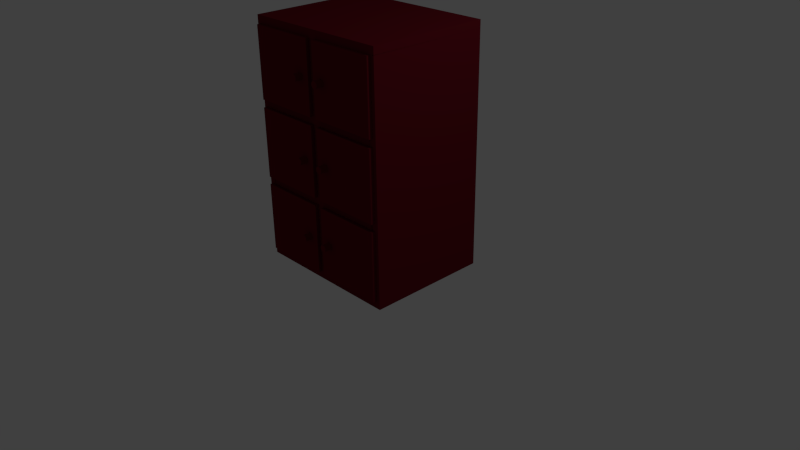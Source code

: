 # Source: Locker.blend  (saved by Blender 2.72.0; exported with 4.5.12 LTS)
import bpy
from mathutils import Matrix  # noqa: F401  (used for matrix-valued properties, if any)

bpy.ops.wm.read_factory_settings(use_empty=True)
scene = bpy.context.scene
scene.name = 'Scene'

# ---- collections
col_collection_1 = bpy.data.collections.new('Collection 1'); scene.collection.children.link(col_collection_1)

# ---- materials (node trees are filled in below, after node groups)
mat_shinydarkred = bpy.data.materials.new('shinyDarkRed')
mat_shinydarkred.alpha_threshold = 0.0
mat_shinydarkred.use_transparent_shadow = False
mat_shinydarkred.diffuse_color = (0.1424, 0.007063, 0.01464, 1.0)
mat_shinydarkred.roughness = 0.5
mat_shinydarkred.specular_intensity = 1.0

# ---- material node trees

# ---- world
world_world = bpy.data.worlds.new('World'); scene.world = world_world
world_world.color = (0.05088, 0.05088, 0.05088)
world_world.use_sun_shadow = False
world_world.sun_shadow_jitter_overblur = 0.0
world_world.cycles.sampling_method = 'MANUAL'
world_world.cycles.sample_map_resolution = 256

# ---- cameras
cam_camera = bpy.data.cameras.new('Camera')
cam_camera.clip_end = 100.0
cam_camera.lens = 35.0
cam_camera.sensor_width = 32.0
cam_camera.sensor_height = 18.0
cam_camera.ortho_scale = 7.314
cam_camera.dof.focus_distance = 0.0
cam_camera.dof.aperture_fstop = 128.0

# ---- lights
light_lamp = bpy.data.lights.new('Lamp', 'POINT')
light_lamp.transmission_factor = 0.0
light_lamp.cutoff_distance = 30.0
light_lamp.energy = 100.0
light_lamp.shadow_buffer_clip_start = 1.001
light_lamp.shadow_soft_size = 0.1
light_lamp.shadow_maximum_resolution = 0.006
light_lamp.use_absolute_resolution = True
light_lamp.cycles.use_multiple_importance_sampling = False

# ---- meshes
me_cube_013 = bpy.data.meshes.new('Cube.013')
me_cube_013.from_pydata([(0.7, -1.0, 0.1), (0.7, -3.0, 0.1), (0.7195, -1.0, 0.09808), (0.7195, -3.0, 0.09808), (0.7383, -1.0, 0.09239), (0.7383, -3.0, 0.09239), (0.7556, -1.0, 0.08315), (0.7556, -3.0, 0.08315), (0.7707, -1.0, 0.07071), (0.7707, -3.0, 0.07071), (0.7831, -1.0, 0.05556), (0.7831, -3.0, 0.05556), (0.7924, -1.0, 0.03827), (0.7924, -3.0, 0.03827), (0.7981, -1.0, 0.01951), (0.7981, -3.0, 0.01951), (0.8, -1.0, 1.192e-08), (0.8, -3.0, 3.179e-09), (0.7981, -1.0, -0.01951), (0.7981, -3.0, -0.01951), (0.7924, -1.0, -0.03827), (0.7924, -3.0, -0.03827), (0.7831, -1.0, -0.05556), (0.7831, -3.0, -0.05556), (0.7707, -1.0, -0.07071), (0.7707, -3.0, -0.07071), (0.7556, -1.0, -0.08315), (0.7556, -3.0, -0.08315), (0.7383, -1.0, -0.09239), (0.7383, -3.0, -0.09239), (0.7195, -1.0, -0.09808), (0.7195, -3.0, -0.09808), (0.7, -1.0, -0.1), (0.7, -3.0, -0.1), (0.6805, -1.0, -0.09808), (0.6805, -3.0, -0.09808), (0.6617, -1.0, -0.09239), (0.6617, -3.0, -0.09239), (0.6444, -1.0, -0.08315), (0.6444, -3.0, -0.08315), (0.6293, -1.0, -0.07071), (0.6293, -3.0, -0.07071), (0.6169, -1.0, -0.05556), (0.6169, -3.0, -0.05556), (0.6076, -1.0, -0.03827), (0.6076, -3.0, -0.03827), (0.6019, -1.0, -0.01951), (0.6019, -3.0, -0.01951), (0.6, -1.0, 1.009e-07), (0.6, -3.0, 9.219e-08), (0.6019, -1.0, 0.01951), (0.6019, -3.0, 0.01951), (0.6076, -1.0, 0.03827), (0.6076, -3.0, 0.03827), (0.6169, -1.0, 0.05556), (0.6169, -3.0, 0.05556), (0.6293, -1.0, 0.07071), (0.6293, -3.0, 0.07071), (0.6444, -1.0, 0.08315), (0.6444, -3.0, 0.08315), (0.6617, -1.0, 0.09239), (0.6617, -3.0, 0.09239), (0.6805, -1.0, 0.09808), (0.6805, -3.0, 0.09808), (-1.0, -1.0, -1.0), (-1.0, 1.0, -1.0), (1.0, 1.0, -1.0), (1.0, -1.0, -1.0), (-1.0, -1.0, 1.0), (-1.0, 1.0, 1.0), (1.0, 1.0, 1.0), (1.0, -1.0, 1.0)], [], [(0, 1, 3, 2), (2, 3, 5, 4), (4, 5, 7, 6), (6, 7, 9, 8), (8, 9, 11, 10), (10, 11, 13, 12), (12, 13, 15, 14), (14, 15, 17, 16), (16, 17, 19, 18), (18, 19, 21, 20), (20, 21, 23, 22), (22, 23, 25, 24), (24, 25, 27, 26), (26, 27, 29, 28), (28, 29, 31, 30), (30, 31, 33, 32), (32, 33, 35, 34), (34, 35, 37, 36), (36, 37, 39, 38), (38, 39, 41, 40), (40, 41, 43, 42), (42, 43, 45, 44), (44, 45, 47, 46), (46, 47, 49, 48), (48, 49, 51, 50), (50, 51, 53, 52), (52, 53, 55, 54), (54, 55, 57, 56), (56, 57, 59, 58), (58, 59, 61, 60), (3, 1, 63, 61, 59, 57, 55, 53, 51, 49, 47, 45, 43, 41, 39, 37, 35, 33, 31, 29, 27, 25, 23, 21, 19, 17, 15, 13, 11, 9, 7, 5), (62, 63, 1, 0), (60, 61, 63, 62), (0, 2, 4, 6, 8, 10, 12, 14, 16, 18, 20, 22, 24, 26, 28, 30, 32, 34, 36, 38, 40, 42, 44, 46, 48, 50, 52, 54, 56, 58, 60, 62), (68, 69, 65, 64), (69, 70, 66, 65), (70, 71, 67, 66), (71, 68, 64, 67), (64, 65, 66, 67), (71, 70, 69, 68)])
me_cube_013.materials.append(mat_shinydarkred)
me_cube_013.use_remesh_preserve_volume = False
me_cube_013.use_remesh_preserve_attributes = False
me_cube_013.use_mirror_vertex_groups = False
me_cube_013.update()
me_cube_009 = bpy.data.meshes.new('Cube.009')
me_cube_009.from_pydata([(-1.0, 0.9667, -20.0), (1.0, 0.9667, -20.0), (1.0, 0.9667, 20.0), (-1.0, 0.9667, 20.0), (-1.0, 1.033, -20.0), (1.0, 1.033, -20.0), (1.0, 1.033, 20.0), (-1.0, 1.033, 20.0), (-1.0, -0.9667, -20.0), (-1.0, 0.968, -20.0), (1.0, 0.9651, -20.0), (1.0, -0.9667, -20.0), (-1.0, -0.9683, -18.0), (-1.0, 0.968, -18.0), (-1.0, 0.3, -18.06), (0.8082, 0.3, -18.06), (0.8082, 0.3, 18.08), (-1.0, 0.3, 18.08), (-1.0, 0.3667, -18.06), (0.8082, 0.3667, -18.06), (0.8082, 0.3667, 18.08), (-1.0, 0.3667, 18.08), (-1.0, -0.9667, -1.0), (-1.0, 0.9664, -1.0), (0.8082, 0.9667, -1.0), (0.8082, -0.9655, -1.0), (-1.0, -0.9667, 1.0), (-1.0, 0.9664, 1.0), (0.8082, 0.9667, 1.0), (0.8082, -0.9655, 1.0), (-1.0, -0.9657, 18.0), (-1.0, 0.9643, 18.0), (-1.0, -0.9667, 20.0), (-1.0, 0.9728, 20.0), (1.0, 0.9669, 20.0), (1.0, -0.9667, 20.0), (-1.0, -1.033, -20.0), (1.0, -1.033, -20.0), (1.0, -1.033, 20.0), (-1.0, -1.033, 20.0), (-1.0, -0.3667, -18.18), (0.8082, -0.3667, -18.18), (0.8082, -0.3667, 18.17), (-1.0, -0.3667, 18.17), (-1.0, -0.3, -18.18), (0.8082, -0.3, -18.18), (0.8082, -0.3, 18.17), (-1.0, -0.3, 18.17), (-1.001, -0.3671, -1.0), (0.807, -0.3659, -1.0), (-1.001, -0.3671, 1.0), (0.807, -0.3659, 1.0), (-0.9997, 0.3665, -1.0), (0.8085, 0.3668, -1.0), (-0.9997, 0.3665, 1.0), (0.8085, 0.3668, 1.0), (0.9049, 0.9651, -18.0), (0.9049, -0.966, -18.0), (0.9049, 0.9584, 18.0), (0.9049, -0.9669, 18.0), (-1.001, -0.3012, -1.0), (0.807, -0.3, -1.0), (-1.001, -0.3012, 1.0), (0.807, -0.3, 1.0), (-1.001, 0.2988, -1.0), (0.8069, 0.3, -1.0), (-1.001, 0.2988, 1.0), (0.8069, 0.3, 1.0)], [], [(4, 5, 1, 0), (5, 6, 2, 1), (6, 7, 3, 2), (7, 4, 0, 3), (0, 1, 2, 3), (7, 6, 5, 4), (12, 13, 9, 8), (8, 9, 10, 11), (21, 18, 14, 17), (14, 15, 16, 17), (21, 20, 19, 18), (24, 53, 52, 23), (22, 48, 49, 25), (32, 33, 31, 30), (35, 34, 33, 32), (35, 32, 39, 38), (32, 8, 36, 39), (11, 35, 38, 37), (8, 11, 37, 36), (36, 37, 38, 39), (46, 47, 43, 42), (47, 44, 40, 43), (40, 41, 42, 43), (47, 46, 45, 44), (51, 49, 48, 50), (29, 51, 50, 26), (26, 50, 48, 22), (54, 52, 53, 55), (27, 54, 55, 28), (23, 52, 54, 27), (57, 59, 58, 56), (31, 58, 59, 30), (1, 34, 35, 11), (12, 57, 56, 13), (32, 35, 11, 8), (63, 62, 60, 61), (67, 65, 64, 66), (61, 60, 64, 65), (62, 63, 67, 66), (63, 61, 65, 67), (60, 62, 66, 64)])
me_cube_009.materials.append(mat_shinydarkred)
me_cube_009.use_remesh_preserve_volume = False
me_cube_009.use_remesh_preserve_attributes = False
me_cube_009.use_mirror_vertex_groups = False
me_cube_009.update()
me_cube_014 = bpy.data.meshes.new('Cube.014')
me_cube_014.from_pydata([(0.7, -1.0, 0.1), (0.7, -3.0, 0.1), (0.7195, -1.0, 0.09808), (0.7195, -3.0, 0.09808), (0.7383, -1.0, 0.09239), (0.7383, -3.0, 0.09239), (0.7556, -1.0, 0.08315), (0.7556, -3.0, 0.08315), (0.7707, -1.0, 0.07071), (0.7707, -3.0, 0.07071), (0.7831, -1.0, 0.05556), (0.7831, -3.0, 0.05556), (0.7924, -1.0, 0.03827), (0.7924, -3.0, 0.03827), (0.7981, -1.0, 0.01951), (0.7981, -3.0, 0.01951), (0.8, -1.0, 1.192e-08), (0.8, -3.0, 3.179e-09), (0.7981, -1.0, -0.01951), (0.7981, -3.0, -0.01951), (0.7924, -1.0, -0.03827), (0.7924, -3.0, -0.03827), (0.7831, -1.0, -0.05556), (0.7831, -3.0, -0.05556), (0.7707, -1.0, -0.07071), (0.7707, -3.0, -0.07071), (0.7556, -1.0, -0.08315), (0.7556, -3.0, -0.08315), (0.7383, -1.0, -0.09239), (0.7383, -3.0, -0.09239), (0.7195, -1.0, -0.09808), (0.7195, -3.0, -0.09808), (0.7, -1.0, -0.1), (0.7, -3.0, -0.1), (0.6805, -1.0, -0.09808), (0.6805, -3.0, -0.09808), (0.6617, -1.0, -0.09239), (0.6617, -3.0, -0.09239), (0.6444, -1.0, -0.08315), (0.6444, -3.0, -0.08315), (0.6293, -1.0, -0.07071), (0.6293, -3.0, -0.07071), (0.6169, -1.0, -0.05556), (0.6169, -3.0, -0.05556), (0.6076, -1.0, -0.03827), (0.6076, -3.0, -0.03827), (0.6019, -1.0, -0.01951), (0.6019, -3.0, -0.01951), (0.6, -1.0, 1.009e-07), (0.6, -3.0, 9.219e-08), (0.6019, -1.0, 0.01951), (0.6019, -3.0, 0.01951), (0.6076, -1.0, 0.03827), (0.6076, -3.0, 0.03827), (0.6169, -1.0, 0.05556), (0.6169, -3.0, 0.05556), (0.6293, -1.0, 0.07071), (0.6293, -3.0, 0.07071), (0.6444, -1.0, 0.08315), (0.6444, -3.0, 0.08315), (0.6617, -1.0, 0.09239), (0.6617, -3.0, 0.09239), (0.6805, -1.0, 0.09808), (0.6805, -3.0, 0.09808), (-1.0, -1.0, -1.0), (-1.0, 1.0, -1.0), (1.0, 1.0, -1.0), (1.0, -1.0, -1.0), (-1.0, -1.0, 1.0), (-1.0, 1.0, 1.0), (1.0, 1.0, 1.0), (1.0, -1.0, 1.0)], [], [(0, 1, 3, 2), (2, 3, 5, 4), (4, 5, 7, 6), (6, 7, 9, 8), (8, 9, 11, 10), (10, 11, 13, 12), (12, 13, 15, 14), (14, 15, 17, 16), (16, 17, 19, 18), (18, 19, 21, 20), (20, 21, 23, 22), (22, 23, 25, 24), (24, 25, 27, 26), (26, 27, 29, 28), (28, 29, 31, 30), (30, 31, 33, 32), (32, 33, 35, 34), (34, 35, 37, 36), (36, 37, 39, 38), (38, 39, 41, 40), (40, 41, 43, 42), (42, 43, 45, 44), (44, 45, 47, 46), (46, 47, 49, 48), (48, 49, 51, 50), (50, 51, 53, 52), (52, 53, 55, 54), (54, 55, 57, 56), (56, 57, 59, 58), (58, 59, 61, 60), (3, 1, 63, 61, 59, 57, 55, 53, 51, 49, 47, 45, 43, 41, 39, 37, 35, 33, 31, 29, 27, 25, 23, 21, 19, 17, 15, 13, 11, 9, 7, 5), (62, 63, 1, 0), (60, 61, 63, 62), (0, 2, 4, 6, 8, 10, 12, 14, 16, 18, 20, 22, 24, 26, 28, 30, 32, 34, 36, 38, 40, 42, 44, 46, 48, 50, 52, 54, 56, 58, 60, 62), (68, 69, 65, 64), (69, 70, 66, 65), (70, 71, 67, 66), (71, 68, 64, 67), (64, 65, 66, 67), (71, 70, 69, 68)])
me_cube_014.materials.append(mat_shinydarkred)
me_cube_014.use_remesh_preserve_volume = False
me_cube_014.use_remesh_preserve_attributes = False
me_cube_014.use_mirror_vertex_groups = False
me_cube_014.update()
me_cube_015 = bpy.data.meshes.new('Cube.015')
me_cube_015.from_pydata([(0.7, -1.0, 0.1), (0.7, -3.0, 0.1), (0.7195, -1.0, 0.09808), (0.7195, -3.0, 0.09808), (0.7383, -1.0, 0.09239), (0.7383, -3.0, 0.09239), (0.7556, -1.0, 0.08315), (0.7556, -3.0, 0.08315), (0.7707, -1.0, 0.07071), (0.7707, -3.0, 0.07071), (0.7831, -1.0, 0.05556), (0.7831, -3.0, 0.05556), (0.7924, -1.0, 0.03827), (0.7924, -3.0, 0.03827), (0.7981, -1.0, 0.01951), (0.7981, -3.0, 0.01951), (0.8, -1.0, 1.192e-08), (0.8, -3.0, 3.179e-09), (0.7981, -1.0, -0.01951), (0.7981, -3.0, -0.01951), (0.7924, -1.0, -0.03827), (0.7924, -3.0, -0.03827), (0.7831, -1.0, -0.05556), (0.7831, -3.0, -0.05556), (0.7707, -1.0, -0.07071), (0.7707, -3.0, -0.07071), (0.7556, -1.0, -0.08315), (0.7556, -3.0, -0.08315), (0.7383, -1.0, -0.09239), (0.7383, -3.0, -0.09239), (0.7195, -1.0, -0.09808), (0.7195, -3.0, -0.09808), (0.7, -1.0, -0.1), (0.7, -3.0, -0.1), (0.6805, -1.0, -0.09808), (0.6805, -3.0, -0.09808), (0.6617, -1.0, -0.09239), (0.6617, -3.0, -0.09239), (0.6444, -1.0, -0.08315), (0.6444, -3.0, -0.08315), (0.6293, -1.0, -0.07071), (0.6293, -3.0, -0.07071), (0.6169, -1.0, -0.05556), (0.6169, -3.0, -0.05556), (0.6076, -1.0, -0.03827), (0.6076, -3.0, -0.03827), (0.6019, -1.0, -0.01951), (0.6019, -3.0, -0.01951), (0.6, -1.0, 1.009e-07), (0.6, -3.0, 9.219e-08), (0.6019, -1.0, 0.01951), (0.6019, -3.0, 0.01951), (0.6076, -1.0, 0.03827), (0.6076, -3.0, 0.03827), (0.6169, -1.0, 0.05556), (0.6169, -3.0, 0.05556), (0.6293, -1.0, 0.07071), (0.6293, -3.0, 0.07071), (0.6444, -1.0, 0.08315), (0.6444, -3.0, 0.08315), (0.6617, -1.0, 0.09239), (0.6617, -3.0, 0.09239), (0.6805, -1.0, 0.09808), (0.6805, -3.0, 0.09808), (-1.0, -1.0, -1.0), (-1.0, 1.0, -1.0), (1.0, 1.0, -1.0), (1.0, -1.0, -1.0), (-1.0, -1.0, 1.0), (-1.0, 1.0, 1.0), (1.0, 1.0, 1.0), (1.0, -1.0, 1.0)], [], [(0, 1, 3, 2), (2, 3, 5, 4), (4, 5, 7, 6), (6, 7, 9, 8), (8, 9, 11, 10), (10, 11, 13, 12), (12, 13, 15, 14), (14, 15, 17, 16), (16, 17, 19, 18), (18, 19, 21, 20), (20, 21, 23, 22), (22, 23, 25, 24), (24, 25, 27, 26), (26, 27, 29, 28), (28, 29, 31, 30), (30, 31, 33, 32), (32, 33, 35, 34), (34, 35, 37, 36), (36, 37, 39, 38), (38, 39, 41, 40), (40, 41, 43, 42), (42, 43, 45, 44), (44, 45, 47, 46), (46, 47, 49, 48), (48, 49, 51, 50), (50, 51, 53, 52), (52, 53, 55, 54), (54, 55, 57, 56), (56, 57, 59, 58), (58, 59, 61, 60), (3, 1, 63, 61, 59, 57, 55, 53, 51, 49, 47, 45, 43, 41, 39, 37, 35, 33, 31, 29, 27, 25, 23, 21, 19, 17, 15, 13, 11, 9, 7, 5), (62, 63, 1, 0), (60, 61, 63, 62), (0, 2, 4, 6, 8, 10, 12, 14, 16, 18, 20, 22, 24, 26, 28, 30, 32, 34, 36, 38, 40, 42, 44, 46, 48, 50, 52, 54, 56, 58, 60, 62), (68, 69, 65, 64), (69, 70, 66, 65), (70, 71, 67, 66), (71, 68, 64, 67), (64, 65, 66, 67), (71, 70, 69, 68)])
me_cube_015.materials.append(mat_shinydarkred)
me_cube_015.use_remesh_preserve_volume = False
me_cube_015.use_remesh_preserve_attributes = False
me_cube_015.use_mirror_vertex_groups = False
me_cube_015.update()
me_cube_016 = bpy.data.meshes.new('Cube.016')
me_cube_016.from_pydata([(0.7, -1.0, 0.1), (0.7, -3.0, 0.1), (0.7195, -1.0, 0.09808), (0.7195, -3.0, 0.09808), (0.7383, -1.0, 0.09239), (0.7383, -3.0, 0.09239), (0.7556, -1.0, 0.08315), (0.7556, -3.0, 0.08315), (0.7707, -1.0, 0.07071), (0.7707, -3.0, 0.07071), (0.7831, -1.0, 0.05556), (0.7831, -3.0, 0.05556), (0.7924, -1.0, 0.03827), (0.7924, -3.0, 0.03827), (0.7981, -1.0, 0.01951), (0.7981, -3.0, 0.01951), (0.8, -1.0, 1.192e-08), (0.8, -3.0, 3.179e-09), (0.7981, -1.0, -0.01951), (0.7981, -3.0, -0.01951), (0.7924, -1.0, -0.03827), (0.7924, -3.0, -0.03827), (0.7831, -1.0, -0.05556), (0.7831, -3.0, -0.05556), (0.7707, -1.0, -0.07071), (0.7707, -3.0, -0.07071), (0.7556, -1.0, -0.08315), (0.7556, -3.0, -0.08315), (0.7383, -1.0, -0.09239), (0.7383, -3.0, -0.09239), (0.7195, -1.0, -0.09808), (0.7195, -3.0, -0.09808), (0.7, -1.0, -0.1), (0.7, -3.0, -0.1), (0.6805, -1.0, -0.09808), (0.6805, -3.0, -0.09808), (0.6617, -1.0, -0.09239), (0.6617, -3.0, -0.09239), (0.6444, -1.0, -0.08315), (0.6444, -3.0, -0.08315), (0.6293, -1.0, -0.07071), (0.6293, -3.0, -0.07071), (0.6169, -1.0, -0.05556), (0.6169, -3.0, -0.05556), (0.6076, -1.0, -0.03827), (0.6076, -3.0, -0.03827), (0.6019, -1.0, -0.01951), (0.6019, -3.0, -0.01951), (0.6, -1.0, 1.009e-07), (0.6, -3.0, 9.219e-08), (0.6019, -1.0, 0.01951), (0.6019, -3.0, 0.01951), (0.6076, -1.0, 0.03827), (0.6076, -3.0, 0.03827), (0.6169, -1.0, 0.05556), (0.6169, -3.0, 0.05556), (0.6293, -1.0, 0.07071), (0.6293, -3.0, 0.07071), (0.6444, -1.0, 0.08315), (0.6444, -3.0, 0.08315), (0.6617, -1.0, 0.09239), (0.6617, -3.0, 0.09239), (0.6805, -1.0, 0.09808), (0.6805, -3.0, 0.09808), (-1.0, -1.0, -1.0), (-1.0, 1.0, -1.0), (1.0, 1.0, -1.0), (1.0, -1.0, -1.0), (-1.0, -1.0, 1.0), (-1.0, 1.0, 1.0), (1.0, 1.0, 1.0), (1.0, -1.0, 1.0)], [], [(0, 1, 3, 2), (2, 3, 5, 4), (4, 5, 7, 6), (6, 7, 9, 8), (8, 9, 11, 10), (10, 11, 13, 12), (12, 13, 15, 14), (14, 15, 17, 16), (16, 17, 19, 18), (18, 19, 21, 20), (20, 21, 23, 22), (22, 23, 25, 24), (24, 25, 27, 26), (26, 27, 29, 28), (28, 29, 31, 30), (30, 31, 33, 32), (32, 33, 35, 34), (34, 35, 37, 36), (36, 37, 39, 38), (38, 39, 41, 40), (40, 41, 43, 42), (42, 43, 45, 44), (44, 45, 47, 46), (46, 47, 49, 48), (48, 49, 51, 50), (50, 51, 53, 52), (52, 53, 55, 54), (54, 55, 57, 56), (56, 57, 59, 58), (58, 59, 61, 60), (3, 1, 63, 61, 59, 57, 55, 53, 51, 49, 47, 45, 43, 41, 39, 37, 35, 33, 31, 29, 27, 25, 23, 21, 19, 17, 15, 13, 11, 9, 7, 5), (62, 63, 1, 0), (60, 61, 63, 62), (0, 2, 4, 6, 8, 10, 12, 14, 16, 18, 20, 22, 24, 26, 28, 30, 32, 34, 36, 38, 40, 42, 44, 46, 48, 50, 52, 54, 56, 58, 60, 62), (68, 69, 65, 64), (69, 70, 66, 65), (70, 71, 67, 66), (71, 68, 64, 67), (64, 65, 66, 67), (71, 70, 69, 68)])
me_cube_016.materials.append(mat_shinydarkred)
me_cube_016.use_remesh_preserve_volume = False
me_cube_016.use_remesh_preserve_attributes = False
me_cube_016.use_mirror_vertex_groups = False
me_cube_016.update()
me_cube_017 = bpy.data.meshes.new('Cube.017')
me_cube_017.from_pydata([(0.7, -1.0, 0.1), (0.7, -3.0, 0.1), (0.7195, -1.0, 0.09808), (0.7195, -3.0, 0.09808), (0.7383, -1.0, 0.09239), (0.7383, -3.0, 0.09239), (0.7556, -1.0, 0.08315), (0.7556, -3.0, 0.08315), (0.7707, -1.0, 0.07071), (0.7707, -3.0, 0.07071), (0.7831, -1.0, 0.05556), (0.7831, -3.0, 0.05556), (0.7924, -1.0, 0.03827), (0.7924, -3.0, 0.03827), (0.7981, -1.0, 0.01951), (0.7981, -3.0, 0.01951), (0.8, -1.0, 1.192e-08), (0.8, -3.0, 3.179e-09), (0.7981, -1.0, -0.01951), (0.7981, -3.0, -0.01951), (0.7924, -1.0, -0.03827), (0.7924, -3.0, -0.03827), (0.7831, -1.0, -0.05556), (0.7831, -3.0, -0.05556), (0.7707, -1.0, -0.07071), (0.7707, -3.0, -0.07071), (0.7556, -1.0, -0.08315), (0.7556, -3.0, -0.08315), (0.7383, -1.0, -0.09239), (0.7383, -3.0, -0.09239), (0.7195, -1.0, -0.09808), (0.7195, -3.0, -0.09808), (0.7, -1.0, -0.1), (0.7, -3.0, -0.1), (0.6805, -1.0, -0.09808), (0.6805, -3.0, -0.09808), (0.6617, -1.0, -0.09239), (0.6617, -3.0, -0.09239), (0.6444, -1.0, -0.08315), (0.6444, -3.0, -0.08315), (0.6293, -1.0, -0.07071), (0.6293, -3.0, -0.07071), (0.6169, -1.0, -0.05556), (0.6169, -3.0, -0.05556), (0.6076, -1.0, -0.03827), (0.6076, -3.0, -0.03827), (0.6019, -1.0, -0.01951), (0.6019, -3.0, -0.01951), (0.6, -1.0, 1.009e-07), (0.6, -3.0, 9.219e-08), (0.6019, -1.0, 0.01951), (0.6019, -3.0, 0.01951), (0.6076, -1.0, 0.03827), (0.6076, -3.0, 0.03827), (0.6169, -1.0, 0.05556), (0.6169, -3.0, 0.05556), (0.6293, -1.0, 0.07071), (0.6293, -3.0, 0.07071), (0.6444, -1.0, 0.08315), (0.6444, -3.0, 0.08315), (0.6617, -1.0, 0.09239), (0.6617, -3.0, 0.09239), (0.6805, -1.0, 0.09808), (0.6805, -3.0, 0.09808), (-1.0, -1.0, -1.0), (-1.0, 1.0, -1.0), (1.0, 1.0, -1.0), (1.0, -1.0, -1.0), (-1.0, -1.0, 1.0), (-1.0, 1.0, 1.0), (1.0, 1.0, 1.0), (1.0, -1.0, 1.0)], [], [(0, 1, 3, 2), (2, 3, 5, 4), (4, 5, 7, 6), (6, 7, 9, 8), (8, 9, 11, 10), (10, 11, 13, 12), (12, 13, 15, 14), (14, 15, 17, 16), (16, 17, 19, 18), (18, 19, 21, 20), (20, 21, 23, 22), (22, 23, 25, 24), (24, 25, 27, 26), (26, 27, 29, 28), (28, 29, 31, 30), (30, 31, 33, 32), (32, 33, 35, 34), (34, 35, 37, 36), (36, 37, 39, 38), (38, 39, 41, 40), (40, 41, 43, 42), (42, 43, 45, 44), (44, 45, 47, 46), (46, 47, 49, 48), (48, 49, 51, 50), (50, 51, 53, 52), (52, 53, 55, 54), (54, 55, 57, 56), (56, 57, 59, 58), (58, 59, 61, 60), (3, 1, 63, 61, 59, 57, 55, 53, 51, 49, 47, 45, 43, 41, 39, 37, 35, 33, 31, 29, 27, 25, 23, 21, 19, 17, 15, 13, 11, 9, 7, 5), (62, 63, 1, 0), (60, 61, 63, 62), (0, 2, 4, 6, 8, 10, 12, 14, 16, 18, 20, 22, 24, 26, 28, 30, 32, 34, 36, 38, 40, 42, 44, 46, 48, 50, 52, 54, 56, 58, 60, 62), (68, 69, 65, 64), (69, 70, 66, 65), (70, 71, 67, 66), (71, 68, 64, 67), (64, 65, 66, 67), (71, 70, 69, 68)])
me_cube_017.materials.append(mat_shinydarkred)
me_cube_017.use_remesh_preserve_volume = False
me_cube_017.use_remesh_preserve_attributes = False
me_cube_017.use_mirror_vertex_groups = False
me_cube_017.update()
me_cube_018 = bpy.data.meshes.new('Cube.018')
me_cube_018.from_pydata([(0.7, -1.0, 0.1), (0.7, -3.0, 0.1), (0.7195, -1.0, 0.09808), (0.7195, -3.0, 0.09808), (0.7383, -1.0, 0.09239), (0.7383, -3.0, 0.09239), (0.7556, -1.0, 0.08315), (0.7556, -3.0, 0.08315), (0.7707, -1.0, 0.07071), (0.7707, -3.0, 0.07071), (0.7831, -1.0, 0.05556), (0.7831, -3.0, 0.05556), (0.7924, -1.0, 0.03827), (0.7924, -3.0, 0.03827), (0.7981, -1.0, 0.01951), (0.7981, -3.0, 0.01951), (0.8, -1.0, 1.192e-08), (0.8, -3.0, 3.179e-09), (0.7981, -1.0, -0.01951), (0.7981, -3.0, -0.01951), (0.7924, -1.0, -0.03827), (0.7924, -3.0, -0.03827), (0.7831, -1.0, -0.05556), (0.7831, -3.0, -0.05556), (0.7707, -1.0, -0.07071), (0.7707, -3.0, -0.07071), (0.7556, -1.0, -0.08315), (0.7556, -3.0, -0.08315), (0.7383, -1.0, -0.09239), (0.7383, -3.0, -0.09239), (0.7195, -1.0, -0.09808), (0.7195, -3.0, -0.09808), (0.7, -1.0, -0.1), (0.7, -3.0, -0.1), (0.6805, -1.0, -0.09808), (0.6805, -3.0, -0.09808), (0.6617, -1.0, -0.09239), (0.6617, -3.0, -0.09239), (0.6444, -1.0, -0.08315), (0.6444, -3.0, -0.08315), (0.6293, -1.0, -0.07071), (0.6293, -3.0, -0.07071), (0.6169, -1.0, -0.05556), (0.6169, -3.0, -0.05556), (0.6076, -1.0, -0.03827), (0.6076, -3.0, -0.03827), (0.6019, -1.0, -0.01951), (0.6019, -3.0, -0.01951), (0.6, -1.0, 1.009e-07), (0.6, -3.0, 9.219e-08), (0.6019, -1.0, 0.01951), (0.6019, -3.0, 0.01951), (0.6076, -1.0, 0.03827), (0.6076, -3.0, 0.03827), (0.6169, -1.0, 0.05556), (0.6169, -3.0, 0.05556), (0.6293, -1.0, 0.07071), (0.6293, -3.0, 0.07071), (0.6444, -1.0, 0.08315), (0.6444, -3.0, 0.08315), (0.6617, -1.0, 0.09239), (0.6617, -3.0, 0.09239), (0.6805, -1.0, 0.09808), (0.6805, -3.0, 0.09808), (-1.0, -1.0, -1.0), (-1.0, 1.0, -1.0), (1.0, 1.0, -1.0), (1.0, -1.0, -1.0), (-1.0, -1.0, 1.0), (-1.0, 1.0, 1.0), (1.0, 1.0, 1.0), (1.0, -1.0, 1.0)], [], [(0, 1, 3, 2), (2, 3, 5, 4), (4, 5, 7, 6), (6, 7, 9, 8), (8, 9, 11, 10), (10, 11, 13, 12), (12, 13, 15, 14), (14, 15, 17, 16), (16, 17, 19, 18), (18, 19, 21, 20), (20, 21, 23, 22), (22, 23, 25, 24), (24, 25, 27, 26), (26, 27, 29, 28), (28, 29, 31, 30), (30, 31, 33, 32), (32, 33, 35, 34), (34, 35, 37, 36), (36, 37, 39, 38), (38, 39, 41, 40), (40, 41, 43, 42), (42, 43, 45, 44), (44, 45, 47, 46), (46, 47, 49, 48), (48, 49, 51, 50), (50, 51, 53, 52), (52, 53, 55, 54), (54, 55, 57, 56), (56, 57, 59, 58), (58, 59, 61, 60), (3, 1, 63, 61, 59, 57, 55, 53, 51, 49, 47, 45, 43, 41, 39, 37, 35, 33, 31, 29, 27, 25, 23, 21, 19, 17, 15, 13, 11, 9, 7, 5), (62, 63, 1, 0), (60, 61, 63, 62), (0, 2, 4, 6, 8, 10, 12, 14, 16, 18, 20, 22, 24, 26, 28, 30, 32, 34, 36, 38, 40, 42, 44, 46, 48, 50, 52, 54, 56, 58, 60, 62), (68, 69, 65, 64), (69, 70, 66, 65), (70, 71, 67, 66), (71, 68, 64, 67), (64, 65, 66, 67), (71, 70, 69, 68)])
me_cube_018.materials.append(mat_shinydarkred)
me_cube_018.use_remesh_preserve_volume = False
me_cube_018.use_remesh_preserve_attributes = False
me_cube_018.use_mirror_vertex_groups = False
me_cube_018.update()

# ---- objects
ob_cube_008 = bpy.data.objects.new('Cube.008', me_cube_013)
ob_lamp = bpy.data.objects.new('Lamp', light_lamp)
ob_camera = bpy.data.objects.new('Camera', cam_camera)
ob_cube_004 = bpy.data.objects.new('Cube.004', me_cube_009)
ob_cube_000 = bpy.data.objects.new('Cube.000', me_cube_014)
ob_cube_001 = bpy.data.objects.new('Cube.001', me_cube_015)
ob_cube_002 = bpy.data.objects.new('Cube.002', me_cube_016)
ob_cube_003 = bpy.data.objects.new('Cube.003', me_cube_017)
ob_cube_005 = bpy.data.objects.new('Cube.005', me_cube_018)

# ---- transforms, parenting, visibility, modifiers, constraints
ob_cube_008.location = (-0.5, -0.8, 0.5)
ob_cube_008.scale = (0.45, 0.05, 0.45)
ob_cube_008.lineart.crease_threshold = 0.0
ob_lamp.location = (4.076, 1.005, 5.904)
ob_lamp.rotation_euler = (0.6503, 0.05522, 1.866)
ob_lamp.lock_rotations_4d = False
ob_lamp.empty_display_type = 'ARROWS'
ob_lamp.color = (0.0, 0.0, 0.0, 0.0)
ob_lamp.lineart.crease_threshold = 0.0
ob_camera.location = (7.481, -6.508, 5.344)
ob_camera.rotation_euler = (1.109, 0.01082, 0.8149)
ob_camera.lock_rotations_4d = False
ob_camera.empty_display_type = 'ARROWS'
ob_camera.color = (0.0, 0.0, 0.0, 0.0)
ob_camera.display_type = 'WIRE'
ob_camera.lineart.crease_threshold = 0.0
ob_cube_004.location = (0.0, 0.0, 1.5)
ob_cube_004.rotation_euler = (1.571, 0.0, 1.571)
ob_cube_004.scale = (0.8, 1.5, 0.05)
ob_cube_004.lineart.crease_threshold = 0.0
ob_cube_000.location = (0.5, -0.8, 0.5)
ob_cube_000.rotation_euler = (0.0, 3.142, 0.0)
ob_cube_000.scale = (0.45, 0.05, 0.45)
ob_cube_000.lineart.crease_threshold = 0.0
ob_cube_001.location = (-0.5, -0.8, 1.5)
ob_cube_001.scale = (0.45, 0.05, 0.45)
ob_cube_001.lineart.crease_threshold = 0.0
ob_cube_002.location = (-0.5, -0.8, 2.5)
ob_cube_002.scale = (0.45, 0.05, 0.45)
ob_cube_002.lineart.crease_threshold = 0.0
ob_cube_003.location = (0.5, -0.8, 2.5)
ob_cube_003.rotation_euler = (0.0, 3.142, 0.0)
ob_cube_003.scale = (0.45, 0.05, 0.45)
ob_cube_003.lineart.crease_threshold = 0.0
ob_cube_005.location = (0.5, -0.8, 1.5)
ob_cube_005.rotation_euler = (0.0, 3.142, 0.0)
ob_cube_005.scale = (0.45, 0.05, 0.45)
ob_cube_005.lineart.crease_threshold = 0.0

# ---- collection membership
col_collection_1.objects.link(ob_cube_008)
col_collection_1.objects.link(ob_lamp)
col_collection_1.objects.link(ob_camera)
col_collection_1.objects.link(ob_cube_004)
col_collection_1.objects.link(ob_cube_000)
col_collection_1.objects.link(ob_cube_001)
col_collection_1.objects.link(ob_cube_002)
col_collection_1.objects.link(ob_cube_003)
col_collection_1.objects.link(ob_cube_005)

# ---- scene / render settings (as saved in the file)
scene.camera = ob_camera
scene.frame_start = 1; scene.frame_end = 250; scene.frame_set(1)
scene.render.engine = 'BLENDER_EEVEE_NEXT'
scene.render.resolution_percentage = 50
scene.render.dither_intensity = 0.0
scene.cycles.use_denoising = False
scene.cycles.samples = 10
scene.cycles.sampling_pattern = 'TABULATED_SOBOL'
scene.cycles.light_sampling_threshold = 0.0
scene.cycles.use_adaptive_sampling = False
scene.cycles.use_light_tree = False
scene.cycles.blur_glossy = 0.0
scene.cycles.pixel_filter_type = 'GAUSSIAN'
scene.cycles.sample_clamp_indirect = 0.0
scene.view_settings.view_transform = 'Standard'
bpy.context.view_layer.update()

